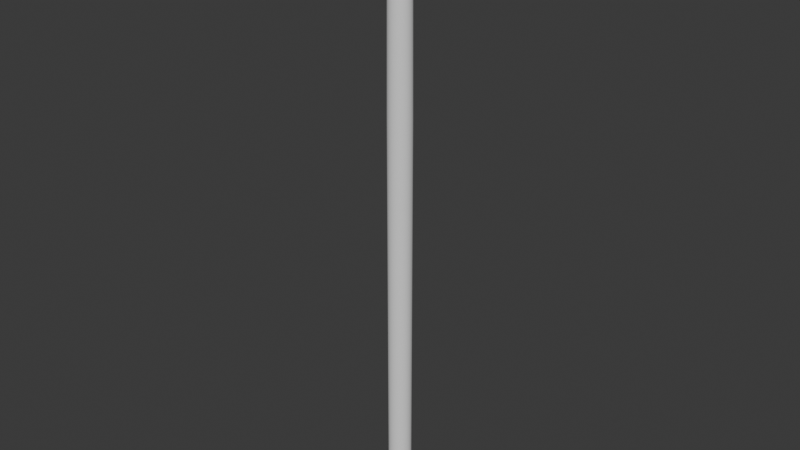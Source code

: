 # Source: Column.blend  (saved by Blender 4.2.66; exported with 4.5.12 LTS)
import bpy
from mathutils import Matrix  # noqa: F401  (used for matrix-valued properties, if any)

bpy.ops.wm.read_factory_settings(use_empty=True)
scene = bpy.context.scene
scene.name = 'Scene'

# ---- collections
col_collection = bpy.data.collections.new('Collection'); scene.collection.children.link(col_collection)

# ---- node groups
ng_u_cm = bpy.data.node_groups.new('分(U)cm', 'ShaderNodeTree')
_N = ng_u_cm.nodes; _L = ng_u_cm.links
ng_columnparameter = bpy.data.node_groups.new('ColumnParameter', 'GeometryNodeTree')
_s = ng_columnparameter.interface.new_socket(name='Geometry', in_out='OUTPUT', socket_type='NodeSocketGeometry')
_s = ng_columnparameter.interface.new_socket(name='高(H)cm', in_out='INPUT', socket_type='NodeSocketFloat')
_s.default_value = 900.0
_s.min_value = 0.0
_s = ng_columnparameter.interface.new_socket(name='直徑(D)U', in_out='INPUT', socket_type='NodeSocketFloat')
_s.subtype = 'FACTOR'
_s.default_value = 42.0
_s.min_value = 42.0
_s.max_value = 45.0
_s = ng_columnparameter.interface.new_socket(name='材等', in_out='INPUT', socket_type='NodeSocketMenu')
_s = ng_columnparameter.interface.new_socket(name='Quality', in_out='INPUT', socket_type='NodeSocketMenu')
_s.default_value = 'High'
ng_columnparameter.is_modifier = True
_N = ng_columnparameter.nodes; _L = ng_columnparameter.links
n0 = _N.new('NodeGroupOutput'); n0.name = 'Group Output'; n0.location = (2271, 504)
n1 = _N.new('ShaderNodeMath'); n1.name = 'Math'; n1.location = (610, 592)
n1.label = '直徑(D)cm'
n1.hide = True
n1.operation = 'MULTIPLY'
n2 = _N.new('ShaderNodeMath'); n2.name = 'Math.001'; n2.location = (612, 483)
n2.label = '-D/2'
n2.hide = True
n2.operation = 'MULTIPLY'
n2.inputs[1].default_value = -0.5
n3 = _N.new('ShaderNodeCombineXYZ'); n3.name = 'Combine XYZ'; n3.location = (779, 458)
n3.label = 'LeftBottom(-D/2, 0)'
n3.hide = True
n4 = _N.new('ShaderNodeVectorMath'); n4.name = 'Vector Math'; n4.location = (191, -83)
n4.hide = True
n5 = _N.new('ShaderNodeMath'); n5.name = 'Math.002'; n5.location = (30, -45)
n5.label = '2/3H'
n5.hide = True
n5.operation = 'MULTIPLY'
n5.inputs[1].default_value = 0.6667
n6 = _N.new('ShaderNodeCombineXYZ'); n6.name = 'Combine XYZ.001'; n6.location = (33, -112)
n6.hide = True
n7 = _N.new('NodeFrame'); n7.name = 'Frame.001'; n7.location = (582, 422)
n7.label = 'P0'
n7.width = 361
n8 = _N.new('GeometryNodeCurvePrimitiveLine'); n8.name = 'Curve Line'; n8.location = (1332, 391)
n8.label = 'LeftBottm-P0'
n9 = _N.new('ShaderNodeMath'); n9.name = 'Math.003'; n9.location = (30, -45)
n9.label = '-5D/12'
n9.hide = True
n9.operation = 'MULTIPLY'
n9.inputs[1].default_value = -0.4167
n10 = _N.new('ShaderNodeMath'); n10.name = 'Math.004'; n10.location = (30, -148)
n10.label = '8U/3'
n10.hide = True
n10.operation = 'MULTIPLY'
n10.inputs[1].default_value = 2.667
n11 = _N.new('ShaderNodeMath'); n11.name = 'Math.005'; n11.location = (186, -93)
n11.label = 'X'
n11.hide = True
n11.operation = 'SUBTRACT'
n12 = _N.new('ShaderNodeMath'); n12.name = 'Math.006'; n12.location = (183, -192)
n12.label = '5/6H'
n12.hide = True
n12.operation = 'MULTIPLY'
n12.inputs[1].default_value = 0.8333
n13 = _N.new('ShaderNodeCombineXYZ'); n13.name = 'Combine XYZ.002'; n13.location = (329, -140)
n13.hide = True
n14 = _N.new('NodeFrame'); n14.name = 'Frame.002'; n14.location = (575, 229)
n14.label = 'I1'
n14.width = 499
n14.hide = True
n15 = _N.new('GeometryNodeCurvePrimitiveLine'); n15.name = 'Curve Line.001'; n15.location = (1330, 240)
n15.label = 'P0-I1'
n16 = _N.new('GeometryNodeJoinGeometry'); n16.name = 'Join Geometry'; n16.location = (1595, 431)
n17 = _N.new('GeometryNodeCurveToMesh'); n17.name = 'Curve to Mesh'; n17.location = (1987, 530)
n18 = _N.new('GeometryNodeTransform'); n18.name = 'Transform Geometry'; n18.location = (1596, 294)
n18.label = 'Convert from M To Cm  And Rotate'
n18.hide = True
n18.inputs[2].default_value = (1.571, 0.0, 0.0)
n18.inputs[3].default_value = (0.01, 0.01, 0.01)
n19 = _N.new('GeometryNodeCurvePrimitiveCircle'); n19.name = 'Curve Circle.001'; n19.location = (1786, 635)
n19.inputs[4].default_value = 1e-09
n20 = _N.new('GeometryNodeMergeByDistance'); n20.name = 'Merge by Distance'; n20.location = (30, -83)
n20.hide = True
n20.inputs[2].default_value = 1e-05
n21 = _N.new('GeometryNodeCurveToMesh'); n21.name = 'Curve to Mesh.001'; n21.location = (30, -45)
n21.hide = True
n22 = _N.new('GeometryNodeMeshToCurve'); n22.name = 'Mesh to Curve'; n22.location = (30, -126)
n22.hide = True
n23 = _N.new('NodeFrame'); n23.name = 'Frame'; n23.location = (1746, 495)
n23.label = 'Merge Curves'
n23.width = 200
n24 = _N.new('ShaderNodeMath'); n24.name = 'Math.007'; n24.location = (30, -45)
n24.label = '-D/4'
n24.hide = True
n24.operation = 'DIVIDE'
n24.inputs[1].default_value = -4.0
n25 = _N.new('ShaderNodeMath'); n25.name = 'Math.008'; n25.location = (200, -99)
n25.label = 'X'
n25.hide = True
n26 = _N.new('ShaderNodeMath'); n26.name = 'Math.009'; n26.location = (31, -140)
n26.label = '-8U'
n26.hide = True
n26.operation = 'MULTIPLY'
n26.inputs[1].default_value = -8.0
n27 = _N.new('ShaderNodeMath'); n27.name = 'Math.010'; n27.location = (197, -156)
n27.label = '17H/18'
n27.hide = True
n27.operation = 'MULTIPLY'
n27.inputs[1].default_value = 0.9444
n28 = _N.new('ShaderNodeCombineXYZ'); n28.name = 'Combine XYZ.003'; n28.location = (357, -129)
n28.hide = True
n29 = _N.new('NodeFrame'); n29.name = 'Frame.003'; n29.location = (576, -66)
n29.label = 'I2'
n29.width = 527
n30 = _N.new('GeometryNodeCurvePrimitiveLine'); n30.name = 'Curve Line.002'; n30.location = (1334, 75)
n30.label = 'I1-I2'
n31 = _N.new('ShaderNodeMath'); n31.name = 'Math.011'; n31.location = (31, -45)
n31.label = '288U'
n31.hide = True
n31.operation = 'MULTIPLY'
n31.inputs[1].default_value = 288.0
n32 = _N.new('ShaderNodeMath'); n32.name = 'Math.012'; n32.location = (30, -94)
n32.label = '9D'
n32.hide = True
n32.operation = 'MULTIPLY'
n32.inputs[1].default_value = 9.0
n33 = _N.new('ShaderNodeMath'); n33.name = 'Math.013'; n33.location = (33, -142)
n33.label = '8H'
n33.hide = True
n33.operation = 'MULTIPLY'
n33.inputs[1].default_value = 8.0
n34 = _N.new('ShaderNodeMath'); n34.name = 'Math.014'; n34.location = (217, -56)
n34.hide = True
n34.operation = 'SUBTRACT'
n35 = _N.new('ShaderNodeMath'); n35.name = 'Math.015'; n35.location = (221, -99)
n35.label = '288U-9D-8H'
n35.hide = True
n35.operation = 'SUBTRACT'
n36 = _N.new('ShaderNodeMath'); n36.name = 'Math.016'; n36.location = (402, -58)
n36.label = '2U'
n36.hide = True
n36.operation = 'MULTIPLY'
n36.inputs[1].default_value = 2.0
n37 = _N.new('ShaderNodeMath'); n37.name = 'Math.017'; n37.location = (402, -96)
n37.label = '*2U'
n37.hide = True
n37.operation = 'MULTIPLY'
n38 = _N.new('ShaderNodeMath'); n38.name = 'Math.018'; n38.location = (403, -143)
n38.label = '/H'
n38.hide = True
n38.operation = 'DIVIDE'
n39 = _N.new('ShaderNodeMath'); n39.name = 'Math.019'; n39.location = (31, -224)
n39.hide = True
n39.operation = 'SUBTRACT'
n40 = _N.new('ShaderNodeMath'); n40.name = 'Math.020'; n40.location = (35, -276)
n40.hide = True
n40.operation = 'MULTIPLY'
n40.inputs[1].default_value = 4.0
n41 = _N.new('ShaderNodeMath'); n41.name = 'Math.021'; n41.location = (190, -243)
n41.label = 'H-4U'
n41.hide = True
n41.operation = 'SUBTRACT'
n42 = _N.new('ShaderNodeCombineXYZ'); n42.name = 'Combine XYZ.004'; n42.location = (403, -184)
n42.hide = True
n43 = _N.new('NodeFrame'); n43.name = 'Frame.004'; n43.location = (559, -311)
n43.label = 'M1'
n43.width = 573
n44 = _N.new('GeometryNodeCurvePrimitiveLine'); n44.name = 'Curve Line.003'; n44.location = (1334, -110)
n44.label = 'I2-M1'
n45 = _N.new('ShaderNodeMath'); n45.name = 'Math.022'; n45.location = (30, -45)
n45.label = '-12U'
n45.hide = True
n45.operation = 'MULTIPLY'
n45.inputs[1].default_value = -12.0
n46 = _N.new('ShaderNodeCombineXYZ'); n46.name = 'Combine XYZ.005'; n46.location = (31, -100)
n46.hide = True
n47 = _N.new('NodeFrame'); n47.name = 'Frame.005'; n47.location = (562, -661)
n47.label = 'M2'
n47.width = 201
n48 = _N.new('GeometryNodeCurveQuadraticBezier'); n48.name = 'Quadratic Bézier'; n48.location = (1331, -312)
n48.label = 'M1-M2'
n49 = _N.new('ShaderNodeMath'); n49.name = 'Math.023'; n49.location = (31, -45)
n49.label = '-16U'
n49.hide = True
n49.operation = 'MULTIPLY'
n49.inputs[1].default_value = -16.0
n50 = _N.new('ShaderNodeCombineXYZ'); n50.name = 'Combine XYZ.007'; n50.location = (30, -100)
n50.hide = True
n51 = _N.new('NodeFrame'); n51.name = 'Frame.006'; n51.location = (792, -662)
n51.label = ' T3'
n51.width = 201
n52 = _N.new('NodeGroupInput'); n52.name = 'Group Input'; n52.location = (141, 336)
n53 = _N.new('NodeReroute'); n53.name = 'Reroute'; n53.location = (396, 423)
n53.width = 16
n53.socket_idname = 'NodeSocketFloat'
n54 = _N.new('ShaderNodeCombineXYZ'); n54.name = 'Combine XYZ.008'; n54.location = (1053, -663)
n54.label = 'TopCenter'
n55 = _N.new('GeometryNodeCurvePrimitiveLine'); n55.name = 'Curve Line.004'; n55.location = (1333, -476)
n55.label = 'M2-TopCenter'
n56 = _N.new('GeometryNodeCurvePrimitiveLine'); n56.name = 'Curve Line.005'; n56.location = (1634, -200)
n56.label = 'I2-T3'
n57 = _N.new('GeometryNodeSwitch'); n57.name = 'Switch'; n57.location = (1863, -208)
n57.label = '是否有覆盆曲線'
n58 = _N.new('GeometryNodeMenuSwitch'); n58.name = 'Node'; n58.location = (1333, 748)
n58.label = 'Quality Level'
n58.enum_items.clear()
_it = n58.enum_items.new('High')
_it = n58.enum_items.new('Medium')
_it = n58.enum_items.new('Low')
n58.enum_definition.enum_definition.enum_definition.enum_definition.data_type = 'INT'
n58.enum_definition.enum_definition.enum_definition.data_type = 'INT'
n58.enum_definition.enum_definition.data_type = 'INT'
n58.enum_definition.data_type = 'INT'
n58.data_type = 'INT'
n58.inputs[1].default_value = 0
n58.inputs[2].default_value = 1
n58.inputs[3].default_value = 2
n59 = _N.new('GeometryNodeIndexSwitch'); n59.name = 'Index Switch'; n59.location = (1545, 877)
n59.label = 'Lathe Resolution'
n59.index_switch_items.clear()
_it = n59.index_switch_items.new()
_it = n59.index_switch_items.new()
_it = n59.index_switch_items.new()
n59.data_type = 'INT'
n59.inputs[1].default_value = 24
n59.inputs[2].default_value = 16
n59.inputs[3].default_value = 8
n60 = _N.new('GeometryNodeIndexSwitch'); n60.name = 'Index Switch.001'; n60.location = (1545, 675)
n60.label = '覆盆 Resolution'
n60.index_switch_items.clear()
_it = n60.index_switch_items.new()
_it = n60.index_switch_items.new()
_it = n60.index_switch_items.new()
n60.data_type = 'INT'
n60.inputs[1].default_value = 6
n60.inputs[2].default_value = 3
n60.inputs[3].default_value = 0
n61 = _N.new('FunctionNodeCompare'); n61.name = 'Compare'; n61.location = (1636, -37)
n61.label = 'Is Not Low Quality'
n61.operation = 'LESS_THAN'
n61.data_type = 'INT'
n61.inputs[1].default_value = 3.0
n61.inputs[3].default_value = 2
n62 = _N.new('GeometryNodeJoinGeometry'); n62.name = 'Join Geometry.001'; n62.location = (1634, -346)
n63 = _N.new('GeometryNodeGroup'); n63.name = 'Group.001'; n63.location = (359, 188)
n63.node_tree = ng_u_cm
n64 = _N.new('GeometryNodeInputNamedAttribute'); n64.name = 'Named Attribute'; n64.location = (1962, 530)
n64.inputs[0].default_value = 'radius'
n65 = _N.new('GeometryNodeSwitch'); n65.name = 'Switch.001'; n65.location = (1962, 530)
n65.input_type = 'FLOAT'
n65.inputs[1].default_value = 1.0
n4.parent = n7
n5.parent = n7
n6.parent = n7
n9.parent = n14
n10.parent = n14
n11.parent = n14
n12.parent = n14
n13.parent = n14
n20.parent = n23
n21.parent = n23
n22.parent = n23
n24.parent = n29
n25.parent = n29
n26.parent = n29
n27.parent = n29
n28.parent = n29
n31.parent = n43
n32.parent = n43
n33.parent = n43
n34.parent = n43
n35.parent = n43
n36.parent = n43
n37.parent = n43
n38.parent = n43
n39.parent = n43
n40.parent = n43
n41.parent = n43
n42.parent = n43
n45.parent = n47
n46.parent = n47
n49.parent = n51
n50.parent = n51
_L.new(n63.outputs[0], n1.inputs[1])
_L.new(n1.outputs[0], n2.inputs[0])
_L.new(n2.outputs[0], n3.inputs[0])
_L.new(n3.outputs[0], n4.inputs[0])
_L.new(n53.outputs[0], n5.inputs[0])
_L.new(n5.outputs[0], n6.inputs[2])
_L.new(n6.outputs[0], n4.inputs[1])
_L.new(n4.outputs[0], n8.inputs[1])
_L.new(n3.outputs[0], n8.inputs[0])
_L.new(n63.outputs[0], n10.inputs[0])
_L.new(n10.outputs[0], n11.inputs[1])
_L.new(n9.outputs[0], n11.inputs[0])
_L.new(n53.outputs[0], n12.inputs[0])
_L.new(n11.outputs[0], n13.inputs[0])
_L.new(n12.outputs[0], n13.inputs[2])
_L.new(n1.outputs[0], n9.inputs[0])
_L.new(n4.outputs[0], n15.inputs[0])
_L.new(n13.outputs[0], n15.inputs[1])
_L.new(n21.outputs[0], n20.inputs[0])
_L.new(n1.outputs[0], n24.inputs[0])
_L.new(n24.outputs[0], n25.inputs[0])
_L.new(n63.outputs[0], n26.inputs[0])
_L.new(n26.outputs[0], n25.inputs[1])
_L.new(n53.outputs[0], n27.inputs[0])
_L.new(n25.outputs[0], n28.inputs[0])
_L.new(n27.outputs[0], n28.inputs[2])
_L.new(n13.outputs[0], n30.inputs[0])
_L.new(n28.outputs[0], n30.inputs[1])
_L.new(n8.outputs[0], n16.inputs[0])
_L.new(n63.outputs[0], n31.inputs[0])
_L.new(n1.outputs[0], n32.inputs[0])
_L.new(n53.outputs[0], n33.inputs[0])
_L.new(n31.outputs[0], n34.inputs[0])
_L.new(n32.outputs[0], n34.inputs[1])
_L.new(n33.outputs[0], n35.inputs[1])
_L.new(n34.outputs[0], n35.inputs[0])
_L.new(n63.outputs[0], n36.inputs[0])
_L.new(n36.outputs[0], n37.inputs[0])
_L.new(n35.outputs[0], n37.inputs[1])
_L.new(n37.outputs[0], n38.inputs[0])
_L.new(n53.outputs[0], n38.inputs[1])
_L.new(n53.outputs[0], n39.inputs[0])
_L.new(n63.outputs[0], n40.inputs[0])
_L.new(n39.outputs[0], n41.inputs[0])
_L.new(n40.outputs[0], n41.inputs[1])
_L.new(n38.outputs[0], n42.inputs[0])
_L.new(n41.outputs[0], n42.inputs[2])
_L.new(n28.outputs[0], n44.inputs[0])
_L.new(n42.outputs[0], n44.inputs[1])
_L.new(n19.outputs[0], n17.inputs[0])
_L.new(n20.outputs[0], n22.inputs[0])
_L.new(n16.outputs[0], n18.inputs[0])
_L.new(n18.outputs[0], n21.inputs[0])
_L.new(n17.outputs[0], n0.inputs[0])
_L.new(n15.outputs[0], n16.inputs[0])
_L.new(n30.outputs[0], n16.inputs[0])
_L.new(n57.outputs[0], n16.inputs[0])
_L.new(n63.outputs[0], n45.inputs[0])
_L.new(n45.outputs[0], n46.inputs[0])
_L.new(n53.outputs[0], n46.inputs[2])
_L.new(n42.outputs[0], n48.inputs[1])
_L.new(n46.outputs[0], n48.inputs[3])
_L.new(n63.outputs[0], n49.inputs[0])
_L.new(n50.outputs[0], n48.inputs[2])
_L.new(n53.outputs[0], n50.inputs[2])
_L.new(n49.outputs[0], n50.inputs[0])
_L.new(n52.outputs[0], n53.inputs[0])
_L.new(n52.outputs[1], n1.inputs[0])
_L.new(n54.outputs[0], n55.inputs[1])
_L.new(n55.outputs[0], n16.inputs[0])
_L.new(n46.outputs[0], n55.inputs[0])
_L.new(n52.outputs[0], n54.inputs[2])
_L.new(n22.outputs[0], n17.inputs[1])
_L.new(n28.outputs[0], n56.inputs[0])
_L.new(n50.outputs[0], n56.inputs[1])
_L.new(n56.outputs[0], n57.inputs[1])
_L.new(n52.outputs[3], n58.inputs[0])
_L.new(n58.outputs[0], n59.inputs[0])
_L.new(n59.outputs[0], n19.inputs[0])
_L.new(n58.outputs[0], n60.inputs[0])
_L.new(n60.outputs[0], n48.inputs[0])
_L.new(n58.outputs[0], n61.inputs[0])
_L.new(n58.outputs[0], n61.inputs[2])
_L.new(n44.outputs[0], n62.inputs[0])
_L.new(n48.outputs[0], n62.inputs[0])
_L.new(n62.outputs[0], n57.inputs[2])
_L.new(n61.outputs[0], n57.inputs[0])
_L.new(n52.outputs[2], n63.inputs[0])
_L.new(n64.outputs[1], n65.inputs[0])
_L.new(n64.outputs[0], n65.inputs[2])
_L.new(n65.outputs[0], n17.inputs[2])
n0.is_active_output = True

# ---- world
world_world = bpy.data.worlds.new('World'); scene.world = world_world
world_world.use_nodes = True; world_world.node_tree.nodes.clear()
_N = world_world.node_tree.nodes; _L = world_world.node_tree.links
n0 = _N.new('ShaderNodeOutputWorld'); n0.name = 'World Output'; n0.location = (300, 300)
n1 = _N.new('ShaderNodeBackground'); n1.name = 'Background'; n1.location = (10, 300)
n1.inputs[0].default_value = (0.05088, 0.05088, 0.05088, 1.0)
_L.new(n1.outputs[0], n0.inputs[0])
n0.is_active_output = True
world_world.color = (0.05088, 0.05088, 0.05088)
world_world.use_sun_shadow = False
world_world.sun_shadow_jitter_overblur = 0.0

# ---- meshes
me_cube_006 = bpy.data.meshes.new('Cube.006')
me_cube_006.from_pydata([], [], [])
_uv = me_cube_006.uv_layers.new(name='UVMap')
_uv.uv.foreach_set('vector', [])
me_cube_006.update()

# ---- objects
ob_column = bpy.data.objects.new('Column', me_cube_006)

# ---- transforms, parenting, visibility, modifiers, constraints
ob_column.location = (0.0, 0.0, 0.0)
_m = ob_column.modifiers.new('GeometryNodes', 'NODES')
_m.node_group = ng_columnparameter
_gi = [s.identifier for s in ng_columnparameter.interface.items_tree if s.item_type == 'SOCKET' and s.in_out == 'INPUT']
_m[_gi[0]] = 600.0  # 高(H)cm
_m[_gi[1]] = 45.0  # 直徑(D)U
_m[_gi[2]] = 4  # 材等
_m[_gi[3]] = 0  # Quality

# ---- collection membership
col_collection.objects.link(ob_column)

# ---- scene / render settings (as saved in the file)
scene.frame_start = 1; scene.frame_end = 250; scene.frame_set(1)
scene.render.engine = 'BLENDER_EEVEE_NEXT'
scene.cycles.sampling_pattern = 'TABULATED_SOBOL'
bpy.context.view_layer.update()

# ---- added for rendering (the .blend has no active camera and no usable light): camera, sun
cam_auto = bpy.data.cameras.new('AutoCamera')
cam_auto.lens = 50.0
cam_auto.sensor_width = 36.0
cam_auto.clip_end = 1000.0
ob_auto_camera = bpy.data.objects.new('AutoCamera', cam_auto)
scene.collection.objects.link(ob_auto_camera)
ob_auto_camera.location = (5.55915, -6.67098, 7.44732)
ob_auto_camera.rotation_euler = (1.09748, -7.21219e-08, 0.694738)
scene.camera = ob_auto_camera
light_auto_sun = bpy.data.lights.new('AutoSun', 'SUN')
light_auto_sun.energy = 3.0
light_auto_sun.angle = 0.0523599
ob_auto_sun = bpy.data.objects.new('AutoSun', light_auto_sun)
scene.collection.objects.link(ob_auto_sun)
ob_auto_sun.rotation_euler = (0.872665, 0.174533, 0.523599)
bpy.context.view_layer.update()
